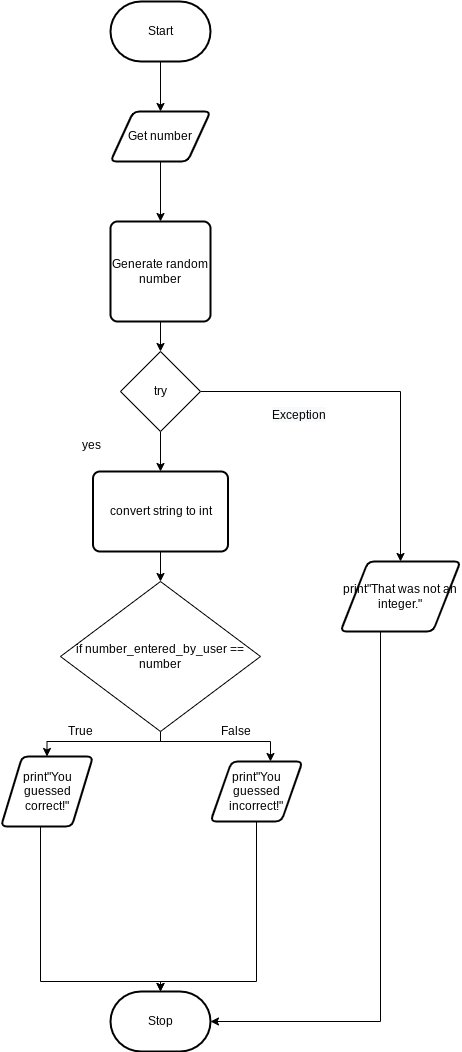

The diagram above was exported from draw.io. Its source (the exported page's mxGraphModel, read from the mxfile embedded in the PNG):
<mxGraphModel dx="1074" dy="741" grid="1" gridSize="10" guides="1" tooltips="1" connect="1" arrows="1" fold="1" page="1" pageScale="1" pageWidth="827" pageHeight="1169" math="0" shadow="0">
  <root>
    <mxCell id="0" />
    <mxCell id="1" parent="0" />
    <mxCell id="67" style="edgeStyle=orthogonalEdgeStyle;rounded=0;html=1;exitX=0.5;exitY=1;exitDx=0;exitDy=0;entryX=0.5;entryY=0;entryDx=0;entryDy=0;" parent="1" source="3" target="62" edge="1">
      <mxGeometry relative="1" as="geometry" />
    </mxCell>
    <mxCell id="3" value="Get number" style="shape=parallelogram;html=1;strokeWidth=2;perimeter=parallelogramPerimeter;whiteSpace=wrap;rounded=1;arcSize=12;size=0.23;" parent="1" vertex="1">
      <mxGeometry x="380" y="210" width="100" height="50" as="geometry" />
    </mxCell>
    <mxCell id="75" style="edgeStyle=none;html=1;entryX=0.5;entryY=0;entryDx=0;entryDy=0;" edge="1" parent="1" source="5" target="3">
      <mxGeometry relative="1" as="geometry" />
    </mxCell>
    <mxCell id="5" value="Start" style="strokeWidth=2;html=1;shape=mxgraph.flowchart.terminator;whiteSpace=wrap;" parent="1" vertex="1">
      <mxGeometry x="380" y="100" width="100" height="60" as="geometry" />
    </mxCell>
    <mxCell id="11" value="Stop" style="strokeWidth=2;html=1;shape=mxgraph.flowchart.terminator;whiteSpace=wrap;" parent="1" vertex="1">
      <mxGeometry x="380" y="1090" width="100" height="60" as="geometry" />
    </mxCell>
    <mxCell id="102" style="edgeStyle=orthogonalEdgeStyle;rounded=0;html=1;entryX=0.5;entryY=0;entryDx=0;entryDy=0;entryPerimeter=0;" edge="1" parent="1" source="23" target="11">
      <mxGeometry relative="1" as="geometry">
        <mxPoint x="430" y="1080" as="targetPoint" />
        <Array as="points">
          <mxPoint x="310" y="1080" />
          <mxPoint x="430" y="1080" />
        </Array>
      </mxGeometry>
    </mxCell>
    <mxCell id="23" value="print&quot;You guessed correct!&quot;" style="shape=parallelogram;html=1;strokeWidth=2;perimeter=parallelogramPerimeter;whiteSpace=wrap;rounded=1;arcSize=12;size=0.23;" parent="1" vertex="1">
      <mxGeometry x="270.5" y="855" width="92" height="70" as="geometry" />
    </mxCell>
    <mxCell id="101" style="edgeStyle=orthogonalEdgeStyle;rounded=0;html=1;entryX=0.5;entryY=0;entryDx=0;entryDy=0;entryPerimeter=0;" edge="1" parent="1" source="24" target="11">
      <mxGeometry relative="1" as="geometry">
        <Array as="points">
          <mxPoint x="526" y="1080" />
          <mxPoint x="430" y="1080" />
        </Array>
      </mxGeometry>
    </mxCell>
    <mxCell id="24" value="print&quot;You guessed incorrect!&quot;" style="shape=parallelogram;html=1;strokeWidth=2;perimeter=parallelogramPerimeter;whiteSpace=wrap;rounded=1;arcSize=12;size=0.23;" parent="1" vertex="1">
      <mxGeometry x="480" y="860" width="92" height="60" as="geometry" />
    </mxCell>
    <mxCell id="98" style="edgeStyle=orthogonalEdgeStyle;rounded=0;html=1;entryX=0.5;entryY=0;entryDx=0;entryDy=0;" edge="1" parent="1" source="30" target="23">
      <mxGeometry relative="1" as="geometry">
        <Array as="points">
          <mxPoint x="430" y="840" />
          <mxPoint x="317" y="840" />
        </Array>
      </mxGeometry>
    </mxCell>
    <mxCell id="99" style="edgeStyle=orthogonalEdgeStyle;rounded=0;html=1;entryX=0.652;entryY=0;entryDx=0;entryDy=0;entryPerimeter=0;" edge="1" parent="1" source="30" target="24">
      <mxGeometry relative="1" as="geometry">
        <Array as="points">
          <mxPoint x="430" y="840" />
          <mxPoint x="540" y="840" />
        </Array>
      </mxGeometry>
    </mxCell>
    <mxCell id="30" value="&lt;span&gt;if number_entered_by_user == number&lt;/span&gt;" style="rhombus;whiteSpace=wrap;html=1;direction=west;" parent="1" vertex="1">
      <mxGeometry x="330" y="680" width="200" height="150" as="geometry" />
    </mxCell>
    <mxCell id="53" value="True" style="text;html=1;resizable=0;autosize=1;align=center;verticalAlign=middle;points=[];fillColor=none;strokeColor=none;rounded=0;" parent="1" vertex="1">
      <mxGeometry x="330" y="820" width="40" height="20" as="geometry" />
    </mxCell>
    <mxCell id="90" style="edgeStyle=orthogonalEdgeStyle;rounded=0;html=1;entryX=0.5;entryY=0;entryDx=0;entryDy=0;" edge="1" parent="1" source="62" target="74">
      <mxGeometry relative="1" as="geometry" />
    </mxCell>
    <mxCell id="62" value="Generate random number" style="rounded=1;whiteSpace=wrap;html=1;absoluteArcSize=1;arcSize=14;strokeWidth=2;" parent="1" vertex="1">
      <mxGeometry x="380" y="320" width="100" height="100" as="geometry" />
    </mxCell>
    <mxCell id="82" style="edgeStyle=orthogonalEdgeStyle;html=1;entryX=0.5;entryY=0;entryDx=0;entryDy=0;rounded=0;" edge="1" parent="1" source="74" target="80">
      <mxGeometry relative="1" as="geometry" />
    </mxCell>
    <mxCell id="95" style="edgeStyle=orthogonalEdgeStyle;rounded=0;html=1;exitX=0.5;exitY=1;exitDx=0;exitDy=0;entryX=0.5;entryY=0;entryDx=0;entryDy=0;" edge="1" parent="1" source="74" target="94">
      <mxGeometry relative="1" as="geometry" />
    </mxCell>
    <mxCell id="74" value="try" style="rhombus;whiteSpace=wrap;html=1;" vertex="1" parent="1">
      <mxGeometry x="390" y="450" width="80" height="80" as="geometry" />
    </mxCell>
    <mxCell id="77" value="&lt;div style=&quot;text-align: center&quot;&gt;&lt;span&gt;&lt;font face=&quot;helvetica&quot;&gt;yes&lt;/font&gt;&lt;/span&gt;&lt;/div&gt;" style="text;whiteSpace=wrap;html=1;" vertex="1" parent="1">
      <mxGeometry x="350" y="530" width="50" height="30" as="geometry" />
    </mxCell>
    <mxCell id="78" value="&lt;span style=&quot;color: rgb(0 , 0 , 0) ; font-family: &amp;#34;helvetica&amp;#34; ; font-size: 12px ; font-style: normal ; font-weight: 400 ; letter-spacing: normal ; text-align: center ; text-indent: 0px ; text-transform: none ; word-spacing: 0px ; background-color: rgb(248 , 249 , 250) ; display: inline ; float: none&quot;&gt;Exception&lt;/span&gt;" style="text;whiteSpace=wrap;html=1;" vertex="1" parent="1">
      <mxGeometry x="540" y="500" width="50" height="30" as="geometry" />
    </mxCell>
    <mxCell id="83" style="edgeStyle=orthogonalEdgeStyle;rounded=0;html=1;entryX=1;entryY=0.5;entryDx=0;entryDy=0;entryPerimeter=0;" edge="1" parent="1" source="80" target="11">
      <mxGeometry relative="1" as="geometry">
        <Array as="points">
          <mxPoint x="650" y="1120" />
        </Array>
      </mxGeometry>
    </mxCell>
    <mxCell id="80" value="print&quot;That was not an integer.&quot;" style="shape=parallelogram;html=1;strokeWidth=2;perimeter=parallelogramPerimeter;whiteSpace=wrap;rounded=1;arcSize=12;size=0.23;" vertex="1" parent="1">
      <mxGeometry x="610" y="660" width="120" height="70" as="geometry" />
    </mxCell>
    <mxCell id="89" value="False" style="text;html=1;resizable=0;autosize=1;align=center;verticalAlign=middle;points=[];fillColor=none;strokeColor=none;rounded=0;" vertex="1" parent="1">
      <mxGeometry x="480" y="820" width="50" height="20" as="geometry" />
    </mxCell>
    <mxCell id="96" style="edgeStyle=orthogonalEdgeStyle;rounded=0;html=1;entryX=0.5;entryY=1;entryDx=0;entryDy=0;" edge="1" parent="1" source="94" target="30">
      <mxGeometry relative="1" as="geometry" />
    </mxCell>
    <mxCell id="94" value="convert string to int" style="rounded=1;whiteSpace=wrap;html=1;absoluteArcSize=1;arcSize=14;strokeWidth=2;" vertex="1" parent="1">
      <mxGeometry x="362.5" y="570" width="135" height="80" as="geometry" />
    </mxCell>
  </root>
</mxGraphModel>